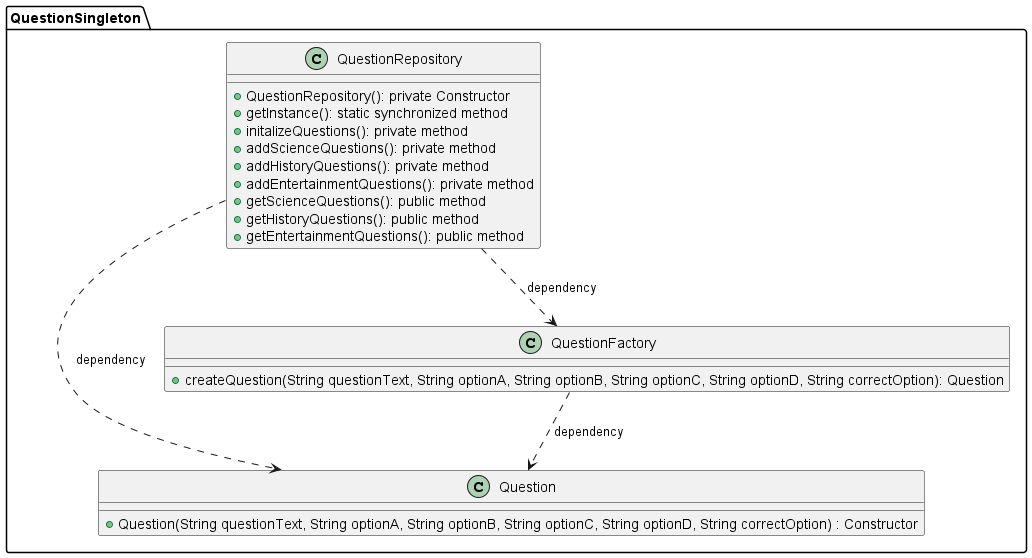

The diagram above was rendered by PlantUML. Its source (embedded in the PNG):
@startuml QuestionSingleton_diagram

package QuestionSingleton {
    class Question {
        +Question(String questionText, String optionA, String optionB, String optionC, String optionD, String correctOption) : Constructor
    }

    class QuestionFactory {
        +createQuestion(String questionText, String optionA, String optionB, String optionC, String optionD, String correctOption): Question
    }
    QuestionFactory ..> Question : dependency

    class QuestionRepository {
        +QuestionRepository(): private Constructor
        +getInstance(): static synchronized method
        +initalizeQuestions(): private method
        +addScienceQuestions(): private method
        +addHistoryQuestions(): private method
        +addEntertainmentQuestions(): private method
        +getScienceQuestions(): public method
        +getHistoryQuestions(): public method
        +getEntertainmentQuestions(): public method
    }
    QuestionRepository ..> Question : dependency
    QuestionRepository ..> QuestionFactory : dependency
}



@enduml